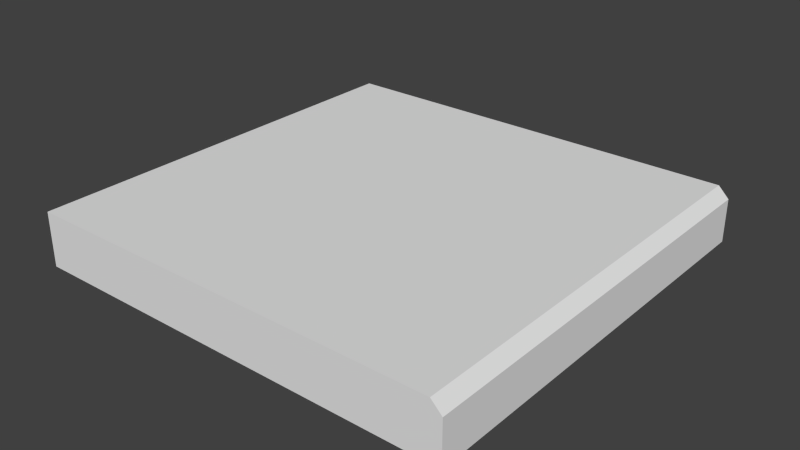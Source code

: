 # Source: tile_corner_inner.blend  (saved by Blender 2.67.0; exported with 4.5.12 LTS)
import bpy
from mathutils import Matrix  # noqa: F401  (used for matrix-valued properties, if any)

bpy.ops.wm.read_factory_settings(use_empty=True)
scene = bpy.context.scene
scene.name = 'Scene'

# ---- collections
col_collection_1 = bpy.data.collections.new('Collection 1'); scene.collection.children.link(col_collection_1)

# ---- world
world_world = bpy.data.worlds.new('World'); scene.world = world_world
world_world.color = (0.05088, 0.05088, 0.05088)
world_world.use_sun_shadow = False
world_world.sun_shadow_jitter_overblur = 0.0
world_world.cycles.sampling_method = 'MANUAL'
world_world.cycles.sample_map_resolution = 256

# ---- meshes
me_cube_008 = bpy.data.meshes.new('Cube.008')
me_cube_008.from_pydata([(0.5, 0.49, 0.39), (0.5, 0.49, 0.35), (0.49, 0.5, 0.35), (0.49, 0.5, 0.39), (0.49, 0.49, 0.35), (0.1, 0.1, 0.35), (0.49, 0.49, 0.4), (0.1, 0.1, 0.4), (0.5, 0.1, 0.35), (0.5, 0.1, 0.39), (0.49, 0.1, 0.35), (0.49, 0.1, 0.4), (0.1, 0.49, 0.4), (0.1, 0.49, 0.35), (0.1, 0.5, 0.39), (0.1, 0.5, 0.35)], [], [(9, 8, 1, 0), (14, 12, 6, 3), (1, 2, 3, 0), (2, 1, 4), (11, 9, 0, 6), (3, 6, 0), (13, 15, 2, 4), (13, 4, 10, 5), (4, 1, 8, 10), (6, 12, 7, 11), (3, 2, 15, 14), (12, 14, 15, 13), (12, 13, 5, 7), (11, 10, 8, 9), (7, 5, 10, 11)])
me_cube_008.materials.append(None)
me_cube_008.use_remesh_preserve_volume = False
me_cube_008.use_remesh_preserve_attributes = False
me_cube_008.use_mirror_vertex_groups = False
me_cube_008.update()

# ---- objects
ob_tile_corner_inner = bpy.data.objects.new('tile_corner_inner', me_cube_008)

# ---- transforms, parenting, visibility, modifiers, constraints
ob_tile_corner_inner.location = (0.0, 0.0, 0.0)
ob_tile_corner_inner.lineart.crease_threshold = 0.0
_m = ob_tile_corner_inner.modifiers.new('EdgeSplit', 'EDGE_SPLIT')

# ---- collection membership
col_collection_1.objects.link(ob_tile_corner_inner)

# ---- scene / render settings (as saved in the file)
scene.frame_start = 1; scene.frame_end = 250; scene.frame_set(1)
scene.render.engine = 'BLENDER_EEVEE_NEXT'
scene.render.image_settings.color_mode = 'RGB'
scene.render.image_settings.compression = 90
scene.render.dither_intensity = 0.0
scene.render.bake_margin = 2
scene.render.bake_bias = 0.0
scene.cycles.use_denoising = False
scene.cycles.samples = 10
scene.cycles.sampling_pattern = 'TABULATED_SOBOL'
scene.cycles.light_sampling_threshold = 0.0
scene.cycles.use_adaptive_sampling = False
scene.cycles.use_light_tree = False
scene.cycles.blur_glossy = 0.0
scene.cycles.volume_bounces = 1
scene.cycles.pixel_filter_type = 'GAUSSIAN'
scene.cycles.sample_clamp_indirect = 0.0
scene.view_settings.view_transform = 'Standard'
bpy.context.view_layer.update()

# ---- added for rendering (the .blend has no active camera and no usable light): camera, sun
cam_auto = bpy.data.cameras.new('AutoCamera')
cam_auto.lens = 50.0
cam_auto.sensor_width = 36.0
cam_auto.clip_end = 1000.0
ob_auto_camera = bpy.data.objects.new('AutoCamera', cam_auto)
scene.collection.objects.link(ob_auto_camera)
ob_auto_camera.location = (0.825427, -0.330512, 0.795341)
ob_auto_camera.rotation_euler = (1.09748, -7.21219e-08, 0.694738)
scene.camera = ob_auto_camera
light_auto_sun = bpy.data.lights.new('AutoSun', 'SUN')
light_auto_sun.energy = 3.0
light_auto_sun.angle = 0.0523599
ob_auto_sun = bpy.data.objects.new('AutoSun', light_auto_sun)
scene.collection.objects.link(ob_auto_sun)
ob_auto_sun.rotation_euler = (0.872665, 0.174533, 0.523599)
bpy.context.view_layer.update()
